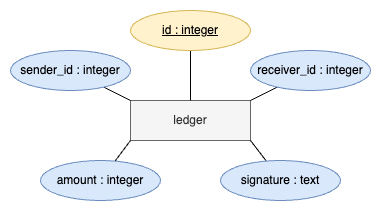

The diagram above was exported from draw.io. Its source (the exported page's mxGraphModel, read from the mxfile embedded in the PNG):
<mxGraphModel dx="491" dy="465" grid="1" gridSize="10" guides="1" tooltips="1" connect="1" arrows="1" fold="1" page="1" pageScale="1" pageWidth="827" pageHeight="1169" math="0" shadow="0">
  <root>
    <mxCell id="WIyWlLk6GJQsqaUBKTNV-0" />
    <mxCell id="WIyWlLk6GJQsqaUBKTNV-1" parent="WIyWlLk6GJQsqaUBKTNV-0" />
    <mxCell id="tjX-rcVPFx4tKrE0f_CF-7" value="ledger" style="rounded=0;whiteSpace=wrap;html=1;fillColor=#f5f5f5;fontColor=#333333;strokeColor=#666666;" vertex="1" parent="WIyWlLk6GJQsqaUBKTNV-1">
      <mxGeometry x="250" y="230" width="120" height="40" as="geometry" />
    </mxCell>
    <mxCell id="tjX-rcVPFx4tKrE0f_CF-17" style="rounded=0;orthogonalLoop=1;jettySize=auto;html=1;entryX=0.5;entryY=0;entryDx=0;entryDy=0;endArrow=none;endFill=0;" edge="1" parent="WIyWlLk6GJQsqaUBKTNV-1" source="tjX-rcVPFx4tKrE0f_CF-8" target="tjX-rcVPFx4tKrE0f_CF-7">
      <mxGeometry relative="1" as="geometry" />
    </mxCell>
    <mxCell id="tjX-rcVPFx4tKrE0f_CF-8" value="&lt;u&gt;id : integer&lt;/u&gt;" style="ellipse;whiteSpace=wrap;html=1;fillColor=#fff2cc;strokeColor=#d6b656;" vertex="1" parent="WIyWlLk6GJQsqaUBKTNV-1">
      <mxGeometry x="250" y="140" width="120" height="40" as="geometry" />
    </mxCell>
    <mxCell id="tjX-rcVPFx4tKrE0f_CF-16" style="rounded=0;orthogonalLoop=1;jettySize=auto;html=1;entryX=0;entryY=0;entryDx=0;entryDy=0;endArrow=none;endFill=0;" edge="1" parent="WIyWlLk6GJQsqaUBKTNV-1" source="tjX-rcVPFx4tKrE0f_CF-9" target="tjX-rcVPFx4tKrE0f_CF-7">
      <mxGeometry relative="1" as="geometry" />
    </mxCell>
    <mxCell id="tjX-rcVPFx4tKrE0f_CF-9" value="sender_id : integer" style="ellipse;whiteSpace=wrap;html=1;fillColor=#dae8fc;strokeColor=#6c8ebf;" vertex="1" parent="WIyWlLk6GJQsqaUBKTNV-1">
      <mxGeometry x="130" y="180" width="120" height="40" as="geometry" />
    </mxCell>
    <mxCell id="tjX-rcVPFx4tKrE0f_CF-15" style="rounded=0;orthogonalLoop=1;jettySize=auto;html=1;endArrow=none;endFill=0;" edge="1" parent="WIyWlLk6GJQsqaUBKTNV-1" source="tjX-rcVPFx4tKrE0f_CF-10">
      <mxGeometry relative="1" as="geometry">
        <mxPoint x="370" y="230" as="targetPoint" />
      </mxGeometry>
    </mxCell>
    <mxCell id="tjX-rcVPFx4tKrE0f_CF-10" value="receiver_id : integer" style="ellipse;whiteSpace=wrap;html=1;fillColor=#dae8fc;strokeColor=#6c8ebf;" vertex="1" parent="WIyWlLk6GJQsqaUBKTNV-1">
      <mxGeometry x="370" y="180" width="120" height="40" as="geometry" />
    </mxCell>
    <mxCell id="tjX-rcVPFx4tKrE0f_CF-13" style="rounded=0;orthogonalLoop=1;jettySize=auto;html=1;entryX=0;entryY=1;entryDx=0;entryDy=0;endArrow=none;endFill=0;" edge="1" parent="WIyWlLk6GJQsqaUBKTNV-1" source="tjX-rcVPFx4tKrE0f_CF-11" target="tjX-rcVPFx4tKrE0f_CF-7">
      <mxGeometry relative="1" as="geometry" />
    </mxCell>
    <mxCell id="tjX-rcVPFx4tKrE0f_CF-11" value="amount : integer" style="ellipse;whiteSpace=wrap;html=1;fillColor=#dae8fc;strokeColor=#6c8ebf;" vertex="1" parent="WIyWlLk6GJQsqaUBKTNV-1">
      <mxGeometry x="160" y="290" width="120" height="40" as="geometry" />
    </mxCell>
    <mxCell id="tjX-rcVPFx4tKrE0f_CF-14" style="rounded=0;orthogonalLoop=1;jettySize=auto;html=1;endArrow=none;endFill=0;" edge="1" parent="WIyWlLk6GJQsqaUBKTNV-1" source="tjX-rcVPFx4tKrE0f_CF-12">
      <mxGeometry relative="1" as="geometry">
        <mxPoint x="370" y="270" as="targetPoint" />
      </mxGeometry>
    </mxCell>
    <mxCell id="tjX-rcVPFx4tKrE0f_CF-12" value="signature : text" style="ellipse;whiteSpace=wrap;html=1;fillColor=#dae8fc;strokeColor=#6c8ebf;" vertex="1" parent="WIyWlLk6GJQsqaUBKTNV-1">
      <mxGeometry x="340" y="290" width="120" height="40" as="geometry" />
    </mxCell>
  </root>
</mxGraphModel>